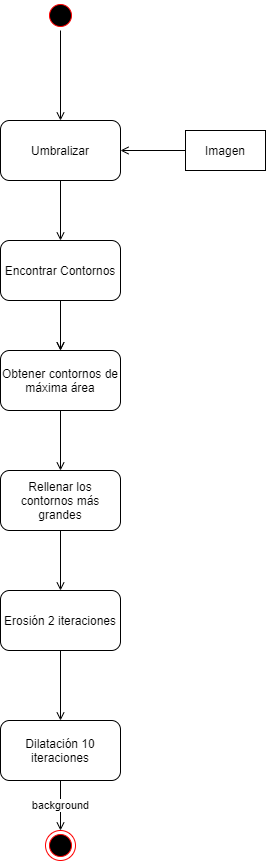

The diagram above was exported from draw.io. Its source (the exported page's mxGraphModel, read from the mxfile embedded in the PNG):
<mxGraphModel dx="772" dy="1051" grid="1" gridSize="10" guides="1" tooltips="1" connect="1" arrows="1" fold="1" page="1" pageScale="1" pageWidth="827" pageHeight="1169" math="0" shadow="0">
  <root>
    <mxCell id="0" />
    <mxCell id="1" parent="0" />
    <mxCell id="sHhC2Xnag2Kj5eT11dl0-2" value="Imagen" style="rounded=0;whiteSpace=wrap;html=1;" vertex="1" parent="1">
      <mxGeometry x="615" y="200" width="80" height="40" as="geometry" />
    </mxCell>
    <mxCell id="sHhC2Xnag2Kj5eT11dl0-3" value="Umbralizar" style="rounded=1;whiteSpace=wrap;html=1;" vertex="1" parent="1">
      <mxGeometry x="430" y="190" width="120" height="60" as="geometry" />
    </mxCell>
    <mxCell id="sHhC2Xnag2Kj5eT11dl0-4" value="" style="endArrow=open;html=1;exitX=0;exitY=0.5;exitDx=0;exitDy=0;endFill=0;entryX=1;entryY=0.5;entryDx=0;entryDy=0;" edge="1" parent="1" source="sHhC2Xnag2Kj5eT11dl0-2" target="sHhC2Xnag2Kj5eT11dl0-3">
      <mxGeometry width="50" height="50" relative="1" as="geometry">
        <mxPoint x="500" y="110" as="sourcePoint" />
        <mxPoint x="500" y="200" as="targetPoint" />
      </mxGeometry>
    </mxCell>
    <mxCell id="sHhC2Xnag2Kj5eT11dl0-5" value="" style="edgeStyle=orthogonalEdgeStyle;rounded=0;orthogonalLoop=1;jettySize=auto;html=1;endArrow=open;endFill=0;" edge="1" parent="1" source="sHhC2Xnag2Kj5eT11dl0-6" target="sHhC2Xnag2Kj5eT11dl0-8">
      <mxGeometry relative="1" as="geometry" />
    </mxCell>
    <mxCell id="sHhC2Xnag2Kj5eT11dl0-6" value="Encontrar Contornos" style="rounded=1;whiteSpace=wrap;html=1;" vertex="1" parent="1">
      <mxGeometry x="430" y="310" width="120" height="60" as="geometry" />
    </mxCell>
    <mxCell id="sHhC2Xnag2Kj5eT11dl0-7" value="" style="endArrow=open;html=1;exitX=0.5;exitY=1;exitDx=0;exitDy=0;endFill=0;entryX=0.5;entryY=0;entryDx=0;entryDy=0;" edge="1" parent="1" source="sHhC2Xnag2Kj5eT11dl0-3" target="sHhC2Xnag2Kj5eT11dl0-6">
      <mxGeometry width="50" height="50" relative="1" as="geometry">
        <mxPoint x="489.5" y="260" as="sourcePoint" />
        <mxPoint x="489.5" y="350" as="targetPoint" />
      </mxGeometry>
    </mxCell>
    <mxCell id="sHhC2Xnag2Kj5eT11dl0-8" value="Obtener contornos de máxima área" style="rounded=1;whiteSpace=wrap;html=1;" vertex="1" parent="1">
      <mxGeometry x="430" y="420" width="120" height="60" as="geometry" />
    </mxCell>
    <mxCell id="sHhC2Xnag2Kj5eT11dl0-9" value="" style="endArrow=open;html=1;exitX=0.5;exitY=1;exitDx=0;exitDy=0;endFill=0;entryX=0.5;entryY=0;entryDx=0;entryDy=0;" edge="1" parent="1" source="sHhC2Xnag2Kj5eT11dl0-6" target="sHhC2Xnag2Kj5eT11dl0-8">
      <mxGeometry width="50" height="50" relative="1" as="geometry">
        <mxPoint x="500" y="260" as="sourcePoint" />
        <mxPoint x="500" y="320" as="targetPoint" />
      </mxGeometry>
    </mxCell>
    <mxCell id="sHhC2Xnag2Kj5eT11dl0-10" value="Rellenar los contornos más grandes" style="rounded=1;whiteSpace=wrap;html=1;" vertex="1" parent="1">
      <mxGeometry x="430" y="540" width="120" height="60" as="geometry" />
    </mxCell>
    <mxCell id="sHhC2Xnag2Kj5eT11dl0-11" value="" style="edgeStyle=orthogonalEdgeStyle;rounded=0;orthogonalLoop=1;jettySize=auto;html=1;endArrow=open;endFill=0;exitX=0.5;exitY=1;exitDx=0;exitDy=0;entryX=0.5;entryY=0;entryDx=0;entryDy=0;" edge="1" parent="1" source="sHhC2Xnag2Kj5eT11dl0-8" target="sHhC2Xnag2Kj5eT11dl0-10">
      <mxGeometry relative="1" as="geometry">
        <mxPoint x="500" y="380" as="sourcePoint" />
        <mxPoint x="500" y="430" as="targetPoint" />
      </mxGeometry>
    </mxCell>
    <mxCell id="sHhC2Xnag2Kj5eT11dl0-12" value="Erosión 2 iteraciones" style="rounded=1;whiteSpace=wrap;html=1;" vertex="1" parent="1">
      <mxGeometry x="430" y="660" width="120" height="60" as="geometry" />
    </mxCell>
    <mxCell id="sHhC2Xnag2Kj5eT11dl0-13" value="" style="edgeStyle=orthogonalEdgeStyle;rounded=0;orthogonalLoop=1;jettySize=auto;html=1;endArrow=open;endFill=0;exitX=0.5;exitY=1;exitDx=0;exitDy=0;entryX=0.5;entryY=0;entryDx=0;entryDy=0;" edge="1" parent="1" source="sHhC2Xnag2Kj5eT11dl0-10" target="sHhC2Xnag2Kj5eT11dl0-12">
      <mxGeometry relative="1" as="geometry">
        <mxPoint x="500" y="490" as="sourcePoint" />
        <mxPoint x="500" y="550" as="targetPoint" />
      </mxGeometry>
    </mxCell>
    <mxCell id="sHhC2Xnag2Kj5eT11dl0-14" value="Dilatación 10 iteraciones" style="rounded=1;whiteSpace=wrap;html=1;" vertex="1" parent="1">
      <mxGeometry x="430" y="790" width="120" height="60" as="geometry" />
    </mxCell>
    <mxCell id="sHhC2Xnag2Kj5eT11dl0-15" value="" style="edgeStyle=orthogonalEdgeStyle;rounded=0;orthogonalLoop=1;jettySize=auto;html=1;endArrow=open;endFill=0;exitX=0.5;exitY=1;exitDx=0;exitDy=0;entryX=0.5;entryY=0;entryDx=0;entryDy=0;" edge="1" parent="1" source="sHhC2Xnag2Kj5eT11dl0-12" target="sHhC2Xnag2Kj5eT11dl0-14">
      <mxGeometry relative="1" as="geometry">
        <mxPoint x="500" y="610" as="sourcePoint" />
        <mxPoint x="500" y="670" as="targetPoint" />
      </mxGeometry>
    </mxCell>
    <mxCell id="sHhC2Xnag2Kj5eT11dl0-16" value="background" style="edgeStyle=orthogonalEdgeStyle;rounded=0;orthogonalLoop=1;jettySize=auto;html=1;endArrow=open;endFill=0;exitX=0.5;exitY=1;exitDx=0;exitDy=0;entryX=0.5;entryY=0;entryDx=0;entryDy=0;" edge="1" parent="1" source="sHhC2Xnag2Kj5eT11dl0-14" target="sHhC2Xnag2Kj5eT11dl0-17">
      <mxGeometry relative="1" as="geometry">
        <mxPoint x="500" y="730" as="sourcePoint" />
        <mxPoint x="490" y="900" as="targetPoint" />
      </mxGeometry>
    </mxCell>
    <mxCell id="sHhC2Xnag2Kj5eT11dl0-17" value="" style="ellipse;html=1;shape=endState;fillColor=#000000;strokeColor=#ff0000;" vertex="1" parent="1">
      <mxGeometry x="475" y="900" width="30" height="30" as="geometry" />
    </mxCell>
    <mxCell id="sHhC2Xnag2Kj5eT11dl0-18" value="" style="ellipse;html=1;shape=startState;fillColor=#000000;strokeColor=#ff0000;" vertex="1" parent="1">
      <mxGeometry x="475" y="70" width="30" height="30" as="geometry" />
    </mxCell>
    <mxCell id="sHhC2Xnag2Kj5eT11dl0-19" value="" style="endArrow=open;html=1;exitX=0.5;exitY=1;exitDx=0;exitDy=0;endFill=0;entryX=0.5;entryY=0;entryDx=0;entryDy=0;" edge="1" parent="1" source="sHhC2Xnag2Kj5eT11dl0-18" target="sHhC2Xnag2Kj5eT11dl0-3">
      <mxGeometry width="50" height="50" relative="1" as="geometry">
        <mxPoint x="489.5" y="110" as="sourcePoint" />
        <mxPoint x="489.5" y="170" as="targetPoint" />
      </mxGeometry>
    </mxCell>
  </root>
</mxGraphModel>